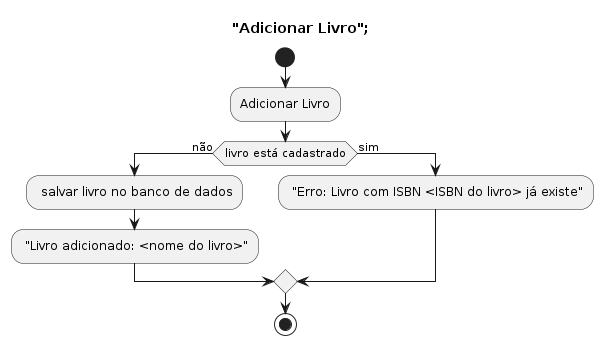

The diagram above was rendered by PlantUML. Its source (embedded in the PNG):
@startuml activity1
title "Adicionar Livro";
start
:Adicionar Livro;
if (livro está cadastrado) then (não)
  : salvar livro no banco de dados;
  : "Livro adicionado: <nome do livro>";
else (sim)
  : "Erro: Livro com ISBN <ISBN do livro> já existe";
endif
stop
@enduml